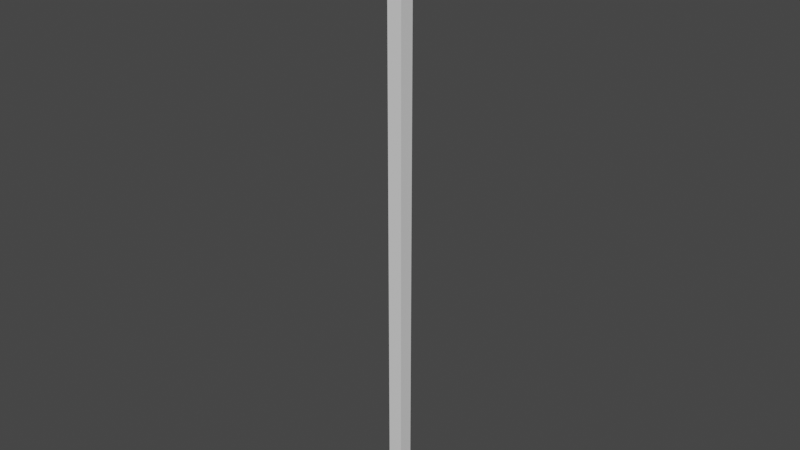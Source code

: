 # Source: giantPillar.blend  (saved by Blender 3.6.11; exported with 4.5.12 LTS)
import bpy
from mathutils import Matrix  # noqa: F401  (used for matrix-valued properties, if any)

bpy.ops.wm.read_factory_settings(use_empty=True)
scene = bpy.context.scene
scene.name = 'Scene'

# ---- collections
col_collection = bpy.data.collections.new('Collection'); scene.collection.children.link(col_collection)

# ---- materials (node trees are filled in below, after node groups)
mat_material = bpy.data.materials.new('Material')
mat_material.alpha_threshold = 0.0
mat_material.use_transparent_shadow = False
mat_material.roughness = 0.5
mat_material.line_color = (0.0, 0.0, 0.0, 1.0)

# ---- material node trees
mat_material.use_nodes = True; mat_material.node_tree.nodes.clear()
_N = mat_material.node_tree.nodes; _L = mat_material.node_tree.links
n0 = _N.new('ShaderNodeOutputMaterial'); n0.name = 'Material Output'; n0.location = (300, 300)
n1 = _N.new('ShaderNodeBsdfPrincipled'); n1.name = 'Principled BSDF'; n1.location = (10, 300)
n1.distribution = 'GGX'
n1.subsurface_method = 'RANDOM_WALK_SKIN'
n1.inputs[3].default_value = 1.45
n1.inputs[27].default_value = (0.0, 0.0, 0.0, 1.0)
n1.inputs[28].default_value = 1.0
_L.new(n1.outputs[0], n0.inputs[0])
n0.is_active_output = True

# ---- world
world_world = bpy.data.worlds.new('World'); scene.world = world_world
world_world.use_nodes = True; world_world.node_tree.nodes.clear()
_N = world_world.node_tree.nodes; _L = world_world.node_tree.links
n0 = _N.new('ShaderNodeOutputWorld'); n0.name = 'World Output'; n0.location = (300, 300)
n1 = _N.new('ShaderNodeBackground'); n1.name = 'Background'; n1.location = (10, 300)
n1.inputs[0].default_value = (0.05088, 0.05088, 0.05088, 1.0)
_L.new(n1.outputs[0], n0.inputs[0])
n0.is_active_output = True
world_world.color = (0.05088, 0.05088, 0.05088)
world_world.use_sun_shadow = False
world_world.sun_shadow_jitter_overblur = 0.0

# ---- meshes
me_cube_001 = bpy.data.meshes.new('Cube.001')
me_cube_001.from_pydata([(-0.5, -0.5, 1.0), (-0.5, 0.5, 1.0), (0.5, -0.5, 1.0), (0.5, 0.5, 1.0), (-1.0, -1.0, 0.0), (1.0, 1.0, 0.0), (1.0, -1.0, 0.0), (-1.0, 0.0, -1.0), (-1.0, -1.0, 0.0), (0.0, 0.0, -1.0), (1.0, -1.0, 0.0), (1.0, 1.0, 0.0), (0.0, 1.0, -1.0), (-1.0, 1.0, -2.0), (0.0, 0.0, -1.0), (-1.0, 1.0, -2.0), (0.0, 1.0, -1.0), (-1.0, 1.0, -2.0), (-1.0, 1.0, -2.0), (-1.0, 0.0, -1.0), (-1.0, -1.0, 0.9), (-1.0, 1.0, 0.9), (1.0, 1.0, 0.9), (1.0, -1.0, 0.9), (-1.0, 1.0, -1.1), (-1.0, 1.0, -49.1), (-5.8, 1.0, -1.1), (-5.8, 1.0, -49.1), (-1.0, 5.8, -1.1), (-1.0, 5.8, -49.1), (-5.8, 5.8, -1.1), (-5.8, 5.8, -49.1), (-5.5, 1.3, 0.8956), (-5.5, 5.5, 0.8956), (-1.3, 1.3, 0.8956), (-1.3, 5.5, 0.8956), (1.0, 5.8, -1.1), (1.0, 1.0, -1.1), (1.0, 5.8, 0.8956), (1.0, 1.0, 0.8956), (-5.8, 7.8, -1.1), (-1.0, 7.8, -1.1), (-5.8, 7.8, 0.8956), (-1.0, 7.8, 0.8956), (-7.8, 1.0, -1.1), (-7.8, 5.8, -1.1), (-7.8, 1.0, 0.8956), (-7.8, 5.8, 0.8956), (-1.0, -1.0, -1.1), (-5.8, -1.0, -1.1), (-1.0, -1.0, 0.8956), (-5.8, -1.0, 0.8956), (-5.8, 5.8, -3.398), (-1.0, 5.8, -3.398), (-5.8, 5.8, -2.357), (-5.8, 1.0, -2.357), (-5.8, 7.8, -1.1), (-5.8, 5.8, -3.398), (-1.0, 5.8, -3.398), (-1.0, 7.8, -1.1), (-7.8, 1.0, -1.1), (-5.8, 1.0, -2.357), (-5.8, 5.8, -2.357), (-7.8, 5.8, -1.1), (-1.0, 5.8, -3.861), (-1.0, 1.0, -3.861), (-5.8, 1.0, -2.829), (-1.0, 1.0, -2.829), (1.0, 5.8, -1.1), (-1.0, 5.8, -3.861), (-1.0, 1.0, -3.861), (1.0, 1.0, -1.1), (-1.0, -1.0, -1.1), (-1.0, 1.0, -2.829), (-5.8, 1.0, -2.829), (-5.8, -1.0, -1.1), (-7.3, 0.5, 1.0), (-6.3, 0.5, 1.0), (-7.3, -0.5, 1.0), (-6.3, -0.5, 1.0), (-7.8, 1.0, 0.0), (-5.8, -1.0, 0.0), (-7.8, -1.0, 0.0), (-6.8, 1.0, -1.0), (-6.8, 4.768e-07, -1.0), (-7.8, -1.0, 0.0), (-5.8, -1.0, 0.0), (-5.8, 2.384e-07, -1.0), (-5.8, 1.0, -2.0), (-6.8, 4.768e-07, -1.0), (-5.8, 1.0, -2.0), (-5.8, 2.384e-07, -1.0), (-5.8, 1.0, -2.0), (-5.8, 1.0, -2.0), (-6.8, 1.0, -1.0), (-7.8, 1.0, 0.9), (-5.8, 1.0, 0.9), (-5.8, -1.0, 0.9), (-7.8, -1.0, 0.9), (0.5, 6.3, 1.0), (-0.5, 6.3, 1.0), (0.5, 7.3, 1.0), (-0.5, 7.3, 1.0), (1.0, 5.8, 0.0), (-1.0, 7.8, 0.0), (1.0, 7.8, 0.0), (7.59e-07, 5.8, -1.0), (1.0, 5.8, 0.0), (4.768e-07, 6.8, -1.0), (1.0, 7.8, 0.0), (-1.0, 7.8, 0.0), (-1.0, 6.8, -1.0), (-1.0, 5.8, -2.0), (4.768e-07, 6.8, -1.0), (-1.0, 5.8, -2.0), (-1.0, 6.8, -1.0), (-1.0, 5.8, -2.0), (-1.0, 5.8, -2.0), (7.59e-07, 5.8, -1.0), (1.0, 5.8, 0.9), (-1.0, 5.8, 0.9), (-1.0, 7.8, 0.9), (1.0, 7.8, 0.9), (-6.3, 7.3, 1.0), (-6.3, 6.3, 1.0), (-7.3, 7.3, 1.0), (-7.3, 6.3, 1.0), (-5.8, 7.8, 0.0), (-7.8, 5.8, 0.0), (-7.8, 7.8, 0.0), (-5.8, 6.8, -1.0), (-5.8, 7.8, 0.0), (-6.8, 6.8, -1.0), (-7.8, 7.8, 0.0), (-7.8, 5.8, 0.0), (-6.8, 5.8, -1.0), (-5.8, 5.8, -2.0), (-6.8, 6.8, -1.0), (-5.8, 5.8, -2.0), (-6.8, 5.8, -1.0), (-5.8, 5.8, -2.0), (-5.8, 5.8, -2.0), (-5.8, 6.8, -1.0), (-5.8, 7.8, 0.9), (-5.8, 5.8, 0.9), (-7.8, 5.8, 0.9), (-7.8, 7.8, 0.9), (-5.8, 1.0, 0.8956), (-5.8, 5.8, 0.8956), (-1.0, 1.0, 0.8956), (-1.0, 5.8, 0.8956), (-5.6, 1.2, 0.8956), (-5.6, 5.6, 0.8956), (-1.2, 1.2, 0.8956), (-1.2, 5.6, 0.8956), (-5.6, 1.2, 0.8856), (-5.6, 5.6, 0.8856), (-1.2, 1.2, 0.8856), (-1.2, 5.6, 0.8856), (-5.5, 1.3, 0.8856), (-5.5, 5.5, 0.8856), (-1.3, 1.3, 0.8856), (-1.3, 5.5, 0.8856), (-1.0, -1.0, 1.0), (-1.0, 1.0, 1.0), (1.0, 1.0, 1.0), (1.0, -1.0, 1.0), (-7.8, 1.0, 1.0), (-5.8, 1.0, 1.0), (-5.8, -1.0, 1.0), (-7.8, -1.0, 1.0), (1.0, 5.8, 1.0), (-1.0, 5.8, 1.0), (-1.0, 7.8, 1.0), (1.0, 7.8, 1.0), (-5.8, 7.8, 1.0), (-5.8, 5.8, 1.0), (-7.8, 5.8, 1.0), (-7.8, 7.8, 1.0), (-0.8, -0.8, 1.0), (-0.8, 0.8, 1.0), (0.8, 0.8, 1.0), (0.8, -0.8, 1.0), (-7.6, 0.8, 1.0), (-6.0, 0.8, 1.0), (-6.0, -0.8, 1.0), (-7.6, -0.8, 1.0), (0.8, 6.0, 1.0), (-0.8, 6.0, 1.0), (-0.8, 7.6, 1.0), (0.8, 7.6, 1.0), (-6.0, 7.6, 1.0), (-6.0, 6.0, 1.0), (-7.6, 6.0, 1.0), (-7.6, 7.6, 1.0), (-0.8, -0.8, 0.98), (-0.8, 0.8, 0.98), (0.8, 0.8, 0.98), (0.8, -0.8, 0.98), (-7.6, 0.8, 0.98), (-6.0, 0.8, 0.98), (-6.0, -0.8, 0.98), (-7.6, -0.8, 0.98), (0.8, 6.0, 0.98), (-0.8, 6.0, 0.98), (-0.8, 7.6, 0.98), (0.8, 7.6, 0.98), (-6.0, 7.6, 0.98), (-6.0, 6.0, 0.98), (-7.6, 6.0, 0.98), (-7.6, 7.6, 0.98), (-0.7, -0.7, 0.98), (-0.7, 0.7, 0.98), (0.7, 0.7, 0.98), (0.7, -0.7, 0.98), (-7.5, 0.7, 0.98), (-6.1, 0.7, 0.98), (-6.1, -0.7, 0.98), (-7.5, -0.7, 0.98), (0.7, 6.1, 0.98), (-0.7, 6.1, 0.98), (-0.7, 7.5, 0.98), (0.7, 7.5, 0.98), (-6.1, 7.5, 0.98), (-6.1, 6.1, 0.98), (-7.5, 6.1, 0.98), (-7.5, 7.5, 0.98), (-0.7, -0.7, 1.0), (-0.7, 0.7, 1.0), (0.7, 0.7, 1.0), (0.7, -0.7, 1.0), (-7.5, 0.7, 1.0), (-6.1, 0.7, 1.0), (-6.1, -0.7, 1.0), (-7.5, -0.7, 1.0), (0.7, 6.1, 1.0), (-0.7, 6.1, 1.0), (-0.7, 7.5, 1.0), (0.7, 7.5, 1.0), (-6.1, 7.5, 1.0), (-6.1, 6.1, 1.0), (-7.5, 6.1, 1.0), (-7.5, 7.5, 1.0), (-0.5, -0.5, 1.1), (-0.5, 0.5, 1.1), (0.5, 0.5, 1.1), (0.5, -0.5, 1.1), (-7.3, 0.5, 1.1), (-6.3, 0.5, 1.1), (-6.3, -0.5, 1.1), (-7.3, -0.5, 1.1), (0.5, 6.3, 1.1), (-0.5, 6.3, 1.1), (-0.5, 7.3, 1.1), (0.5, 7.3, 1.1), (-6.3, 7.3, 1.1), (-6.3, 6.3, 1.1), (-7.3, 6.3, 1.1), (-7.3, 7.3, 1.1)], [], [(20, 163, 164, 21), (21, 164, 165, 22), (22, 165, 166, 23), (23, 166, 163, 20), (10, 6, 4, 8), (0, 2, 246, 243), (11, 5, 6, 10), (9, 12, 11, 10), (7, 9, 10, 8), (9, 7, 19, 14), (12, 9, 14, 16), (15, 17, 16, 14), (18, 15, 14, 19), (13, 17, 15, 18), (6, 23, 20, 4), (5, 22, 23, 6), (28, 150, 38, 36), (27, 26, 30, 31), (31, 30, 28, 29), (29, 25, 27, 31), (25, 24, 26, 27), (29, 28, 24, 25), (34, 35, 33, 32), (147, 148, 47, 46), (150, 28, 41, 43), (24, 149, 50, 48), (37, 36, 38, 39), (37, 24, 65, 70, 71), (149, 24, 37, 39), (150, 149, 39, 38), (41, 40, 42, 43), (148, 150, 43, 42), (30, 148, 42, 40), (41, 28, 53, 58, 59), (45, 44, 46, 47), (148, 30, 45, 47), (26, 147, 46, 44), (49, 48, 50, 51), (149, 147, 51, 50), (49, 26, 66, 74, 75), (147, 26, 49, 51), (30, 40, 56, 57, 52), (28, 30, 52, 53), (26, 44, 60, 61, 55), (53, 52, 57, 58), (56, 59, 58, 57), (40, 41, 59, 56), (54, 55, 61, 62), (45, 30, 54, 62, 63), (30, 26, 55, 54), (60, 63, 62, 61), (44, 45, 63, 60), (28, 36, 68, 69, 64), (36, 37, 71, 68), (24, 28, 64, 65), (24, 48, 72, 73, 67), (68, 71, 70, 69), (65, 64, 69, 70), (26, 24, 67, 66), (48, 49, 75, 72), (72, 75, 74, 73), (66, 67, 73, 74), (95, 167, 168, 96), (96, 168, 169, 97), (97, 169, 170, 98), (98, 170, 167, 95), (101, 102, 253, 254), (86, 81, 82, 85), (84, 87, 86, 85), (84, 83, 94, 89), (87, 84, 89, 91), (90, 92, 91, 89), (93, 90, 89, 94), (88, 92, 90, 93), (82, 98, 95, 80), (81, 97, 98, 82), (46, 147, 96, 95), (96, 147, 51, 97), (83, 84, 85, 82, 80), (119, 171, 172, 120), (120, 172, 173, 121), (121, 173, 174, 122), (122, 174, 171, 119), (109, 105, 103, 107), (2, 3, 245, 246), (110, 104, 105, 109), (108, 111, 110, 109), (106, 108, 109, 107), (108, 106, 118, 113), (111, 108, 113, 115), (114, 116, 115, 113), (117, 114, 113, 118), (112, 116, 114, 117), (105, 122, 119, 103), (104, 121, 122, 105), (143, 175, 176, 144), (144, 176, 177, 145), (145, 177, 178, 146), (146, 178, 175, 143), (133, 129, 127, 131), (102, 100, 252, 253), (134, 128, 129, 133), (132, 135, 134, 133), (130, 132, 133, 131), (132, 130, 142, 137), (135, 132, 137, 139), (138, 140, 139, 137), (141, 138, 137, 142), (136, 140, 138, 141), (129, 146, 143, 127), (128, 145, 146, 129), (42, 148, 144, 143), (144, 148, 47, 145), (43, 150, 120, 121), (120, 150, 38, 119), (20, 21, 149, 50), (149, 21, 22, 39), (151, 152, 148, 147), (153, 151, 147, 149), (152, 154, 150, 148), (154, 153, 149, 150), (154, 152, 156, 158), (32, 33, 160, 159), (33, 35, 162, 160), (151, 153, 157, 155), (159, 160, 156, 155), (161, 159, 155, 157), (160, 162, 158, 156), (162, 161, 157, 158), (35, 34, 161, 162), (152, 151, 155, 156), (34, 32, 159, 161), (153, 154, 158, 157), (179, 180, 164, 163), (180, 181, 165, 164), (181, 182, 166, 165), (182, 179, 163, 166), (183, 184, 168, 167), (184, 185, 169, 168), (185, 186, 170, 169), (186, 183, 167, 170), (187, 188, 172, 171), (188, 189, 173, 172), (189, 190, 174, 173), (190, 187, 171, 174), (191, 192, 176, 175), (192, 193, 177, 176), (193, 194, 178, 177), (194, 191, 175, 178), (185, 184, 200, 201), (240, 241, 225, 224), (184, 183, 199, 200), (239, 240, 224, 223), (179, 182, 198, 195), (238, 235, 219, 222), (182, 181, 197, 198), (237, 238, 222, 221), (191, 194, 210, 207), (181, 180, 196, 197), (236, 237, 221, 220), (194, 193, 209, 210), (180, 179, 195, 196), (235, 236, 220, 219), (193, 192, 208, 209), (234, 231, 215, 218), (211, 212, 196, 195), (212, 213, 197, 196), (213, 214, 198, 197), (214, 211, 195, 198), (215, 216, 200, 199), (216, 217, 201, 200), (217, 218, 202, 201), (218, 215, 199, 202), (219, 220, 204, 203), (220, 221, 205, 204), (221, 222, 206, 205), (222, 219, 203, 206), (223, 224, 208, 207), (224, 225, 209, 208), (225, 226, 210, 209), (226, 223, 207, 210), (227, 228, 212, 211), (241, 242, 226, 225), (186, 185, 201, 202), (228, 229, 213, 212), (242, 239, 223, 226), (183, 186, 202, 199), (229, 230, 214, 213), (188, 187, 203, 204), (230, 227, 211, 214), (189, 188, 204, 205), (231, 232, 216, 215), (190, 189, 205, 206), (232, 233, 217, 216), (187, 190, 206, 203), (233, 234, 218, 217), (192, 191, 207, 208), (0, 1, 228, 227), (1, 3, 229, 228), (3, 2, 230, 229), (2, 0, 227, 230), (76, 77, 232, 231), (77, 79, 233, 232), (79, 78, 234, 233), (78, 76, 231, 234), (99, 100, 236, 235), (100, 102, 237, 236), (102, 101, 238, 237), (101, 99, 235, 238), (123, 124, 240, 239), (124, 126, 241, 240), (126, 125, 242, 241), (125, 123, 239, 242), (245, 244, 243, 246), (249, 248, 247, 250), (253, 252, 251, 254), (257, 256, 255, 258), (99, 101, 254, 251), (77, 76, 247, 248), (124, 123, 255, 256), (79, 77, 248, 249), (126, 124, 256, 257), (78, 79, 249, 250), (125, 126, 257, 258), (76, 78, 250, 247), (1, 0, 243, 244), (123, 125, 258, 255), (100, 99, 251, 252), (3, 1, 244, 245)])
_uv = me_cube_001.uv_layers.new(name='UVMap')
_uv.uv.foreach_set('vector', [0.6125, 0.0, 0.625, 0.0, 0.625, 0.25, 0.6125, 0.25, 0.6125, 0.25, 0.625, 0.25, 0.625, 0.5, 0.6125, 0.5, 0.6125, 0.5, 0.625, 0.5, 0.625, 0.75, 0.6125, 0.75, 0.6125, 0.75, 0.625, 0.75, 0.625, 1.0, 0.6125, 1.0, 0.5, 0.75, 0.5, 0.75, 0.5, 1.0, 0.5, 1.0, 0.8125, 0.6875, 0.6875, 0.6875, 0.6875, 0.6875, 0.8125, 0.6875, 0.5, 0.5, 0.5, 0.5, 0.5, 0.75, 0.5, 0.75, 0.25, 0.625, 0.25, 0.5, 0.5, 0.5, 0.5, 0.75, 0.125, 0.625, 0.25, 0.625, 0.375, 0.75, 0.125, 0.75, 0.25, 0.625, 0.125, 0.625, 0.125, 0.625, 0.25, 0.625, 0.25, 0.5, 0.25, 0.625, 0.25, 0.625, 0.25, 0.5, 0.125, 0.5, 0.125, 0.5, 0.25, 0.5, 0.25, 0.625, 0.125, 0.5, 0.125, 0.5, 0.25, 0.625, 0.125, 0.625, 0.125, 0.5, 0.125, 0.5, 0.125, 0.5, 0.125, 0.5, 0.5, 0.75, 0.6125, 0.75, 0.6125, 1.0, 0.5, 1.0, 0.5, 0.5, 0.6125, 0.5, 0.6125, 0.75, 0.5, 0.75, 0.625, 0.25, 0.625, 0.25, 0.625, 0.25, 0.625, 0.25, 0.375, 0.75, 0.625, 0.75, 0.625, 1.0, 0.375, 1.0, 0.375, 0.0, 0.625, 0.0, 0.625, 0.25, 0.375, 0.25, 0.125, 0.5, 0.375, 0.5, 0.375, 0.75, 0.125, 0.75, 0.375, 0.5, 0.625, 0.5, 0.625, 0.75, 0.375, 0.75, 0.375, 0.25, 0.625, 0.25, 0.625, 0.5, 0.375, 0.5, 0.6406, 0.5156, 0.8594, 0.5156, 0.8594, 0.7344, 0.6406, 0.7344, 0.625, 0.75, 0.875, 0.75, 0.875, 0.75, 0.625, 0.75, 0.625, 0.25, 0.625, 0.25, 0.625, 0.25, 0.625, 0.25, 0.625, 0.5, 0.625, 0.5, 0.625, 0.5, 0.625, 0.5, 0.625, 0.5, 0.625, 0.25, 0.625, 0.25, 0.625, 0.5, 0.625, 0.5, 0.625, 0.5, 0.625, 0.5, 0.625, 0.5, 0.625, 0.5, 0.625, 0.5, 0.625, 0.5, 0.625, 0.5, 0.625, 0.5, 0.875, 0.5, 0.625, 0.5, 0.625, 0.5, 0.875, 0.5, 0.625, 0.25, 0.625, 0.0, 0.625, 0.0, 0.625, 0.25, 0.875, 0.75, 0.875, 0.5, 0.875, 0.5, 0.875, 0.75, 0.625, 1.0, 0.625, 1.0, 0.625, 1.0, 0.625, 1.0, 0.625, 0.25, 0.625, 0.25, 0.625, 0.25, 0.625, 0.25, 0.625, 0.25, 0.625, 1.0, 0.625, 0.75, 0.625, 0.75, 0.625, 1.0, 0.625, 1.0, 0.625, 1.0, 0.625, 1.0, 0.625, 1.0, 0.625, 0.75, 0.625, 0.75, 0.625, 0.75, 0.625, 0.75, 0.625, 0.75, 0.625, 0.5, 0.625, 0.5, 0.625, 0.75, 0.625, 0.5, 0.625, 0.75, 0.625, 0.75, 0.625, 0.5, 0.625, 0.75, 0.625, 0.75, 0.625, 0.75, 0.625, 0.75, 0.625, 0.75, 0.625, 0.75, 0.625, 0.75, 0.625, 0.75, 0.625, 0.75, 0.625, 1.0, 0.625, 1.0, 0.625, 1.0, 0.625, 1.0, 0.625, 1.0, 0.625, 0.25, 0.625, 0.0, 0.625, 0.0, 0.625, 0.25, 0.625, 0.75, 0.625, 0.75, 0.625, 0.75, 0.625, 0.75, 0.625, 0.75, 0.625, 0.25, 0.625, 0.0, 0.625, 0.0, 0.625, 0.25, 0.625, 0.0, 0.625, 0.25, 0.625, 0.25, 0.625, 0.0, 0.625, 0.0, 0.625, 0.25, 0.625, 0.25, 0.625, 0.0, 0.625, 1.0, 0.625, 0.75, 0.625, 0.75, 0.625, 1.0, 0.625, 1.0, 0.625, 1.0, 0.625, 1.0, 0.625, 1.0, 0.625, 1.0, 0.625, 1.0, 0.625, 0.75, 0.625, 0.75, 0.625, 1.0, 0.625, 0.75, 0.625, 1.0, 0.625, 1.0, 0.625, 0.75, 0.625, 0.75, 0.625, 1.0, 0.625, 1.0, 0.625, 0.75, 0.625, 0.25, 0.625, 0.25, 0.625, 0.25, 0.625, 0.25, 0.625, 0.25, 0.625, 0.25, 0.625, 0.5, 0.625, 0.5, 0.625, 0.25, 0.625, 0.5, 0.625, 0.25, 0.625, 0.25, 0.625, 0.5, 0.625, 0.5, 0.625, 0.5, 0.625, 0.5, 0.625, 0.5, 0.625, 0.5, 0.625, 0.25, 0.625, 0.5, 0.625, 0.5, 0.625, 0.25, 0.625, 0.5, 0.625, 0.25, 0.625, 0.25, 0.625, 0.5, 0.625, 0.75, 0.625, 0.5, 0.625, 0.5, 0.625, 0.75, 0.625, 0.5, 0.625, 0.75, 0.625, 0.75, 0.625, 0.5, 0.625, 0.5, 0.625, 0.75, 0.625, 0.75, 0.625, 0.5, 0.625, 0.75, 0.625, 0.5, 0.625, 0.5, 0.625, 0.75, 0.6125, 0.0, 0.625, 0.0, 0.625, 0.25, 0.6125, 0.25, 0.6125, 0.25, 0.625, 0.25, 0.625, 0.5, 0.6125, 0.5, 0.6125, 0.5, 0.625, 0.5, 0.625, 0.75, 0.6125, 0.75, 0.6125, 0.75, 0.625, 0.75, 0.625, 1.0, 0.6125, 1.0, 0.6875, 0.6875, 0.6875, 0.5625, 0.6875, 0.5625, 0.6875, 0.6875, 0.5, 0.5, 0.5, 0.5, 0.5, 0.75, 0.5, 0.75, 0.25, 0.625, 0.25, 0.5, 0.5, 0.5, 0.5, 0.75, 0.25, 0.625, 0.125, 0.625, 0.125, 0.625, 0.25, 0.625, 0.25, 0.5, 0.25, 0.625, 0.25, 0.625, 0.25, 0.5, 0.125, 0.5, 0.125, 0.5, 0.25, 0.5, 0.25, 0.625, 0.125, 0.5, 0.125, 0.5, 0.25, 0.625, 0.125, 0.625, 0.125, 0.5, 0.125, 0.5, 0.125, 0.5, 0.125, 0.5, 0.5, 0.75, 0.6125, 0.75, 0.6125, 1.0, 0.5, 1.0, 0.5, 0.5, 0.6125, 0.5, 0.6125, 0.75, 0.5, 0.75, 0.625, 0.75, 0.625, 0.75, 0.6125, 0.25, 0.6125, 0.0, 0.0, 0.0, 0.0, 0.0, 0.0, 0.0, 0.0, 0.0, 0.125, 0.625, 0.25, 0.625, 0.5, 0.75, 0.5, 0.75, 0.5, 1.0, 0.6125, 0.0, 0.625, 0.0, 0.625, 0.25, 0.6125, 0.25, 0.6125, 0.25, 0.625, 0.25, 0.625, 0.5, 0.6125, 0.5, 0.6125, 0.5, 0.625, 0.5, 0.625, 0.75, 0.6125, 0.75, 0.6125, 0.75, 0.625, 0.75, 0.625, 1.0, 0.6125, 1.0, 0.5, 0.75, 0.5, 0.75, 0.5, 1.0, 0.5, 1.0, 0.6875, 0.6875, 0.6875, 0.5625, 0.6875, 0.5625, 0.6875, 0.6875, 0.5, 0.5, 0.5, 0.5, 0.5, 0.75, 0.5, 0.75, 0.25, 0.625, 0.25, 0.5, 0.5, 0.5, 0.5, 0.75, 0.125, 0.625, 0.25, 0.625, 0.375, 0.75, 0.125, 0.75, 0.25, 0.625, 0.125, 0.625, 0.125, 0.625, 0.25, 0.625, 0.25, 0.5, 0.25, 0.625, 0.25, 0.625, 0.25, 0.5, 0.125, 0.5, 0.125, 0.5, 0.25, 0.5, 0.25, 0.625, 0.125, 0.5, 0.125, 0.5, 0.25, 0.625, 0.125, 0.625, 0.125, 0.5, 0.125, 0.5, 0.125, 0.5, 0.125, 0.5, 0.5, 0.75, 0.6125, 0.75, 0.6125, 1.0, 0.5, 1.0, 0.5, 0.5, 0.6125, 0.5, 0.6125, 0.75, 0.5, 0.75, 0.6125, 0.0, 0.625, 0.0, 0.625, 0.25, 0.6125, 0.25, 0.6125, 0.25, 0.625, 0.25, 0.625, 0.5, 0.6125, 0.5, 0.6125, 0.5, 0.625, 0.5, 0.625, 0.75, 0.6125, 0.75, 0.6125, 0.75, 0.625, 0.75, 0.625, 1.0, 0.6125, 1.0, 0.5, 0.75, 0.5, 0.75, 0.5, 1.0, 0.5, 1.0, 0.6875, 0.5625, 0.8125, 0.5625, 0.8125, 0.5625, 0.6875, 0.5625, 0.5, 0.5, 0.5, 0.5, 0.5, 0.75, 0.5, 0.75, 0.25, 0.625, 0.25, 0.5, 0.5, 0.5, 0.5, 0.75, 0.125, 0.625, 0.25, 0.625, 0.375, 0.75, 0.125, 0.75, 0.25, 0.625, 0.125, 0.625, 0.125, 0.625, 0.25, 0.625, 0.25, 0.5, 0.25, 0.625, 0.25, 0.625, 0.25, 0.5, 0.125, 0.5, 0.125, 0.5, 0.25, 0.5, 0.25, 0.625, 0.125, 0.5, 0.125, 0.5, 0.25, 0.625, 0.125, 0.625, 0.125, 0.5, 0.125, 0.5, 0.125, 0.5, 0.125, 0.5, 0.5, 0.75, 0.6125, 0.75, 0.6125, 1.0, 0.5, 1.0, 0.5, 0.5, 0.6125, 0.5, 0.6125, 0.75, 0.5, 0.75, 0.875, 0.75, 0.875, 0.75, 0.6125, 0.25, 0.6125, 0.0, 0.0, 0.0, 0.0, 0.0, 0.0, 0.0, 0.0, 0.0, 0.625, 0.25, 0.625, 0.25, 0.6125, 0.25, 0.6125, 0.5, 0.0, 0.0, 0.0, 0.0, 0.0, 0.0, 0.0, 0.0, 0.6125, 0.0, 0.6125, 0.25, 0.625, 0.5, 0.625, 0.5, 0.0, 0.0, 0.0, 0.0, 0.0, 0.0, 0.0, 0.0, 0.6354, 0.7396, 0.8646, 0.7396, 0.875, 0.75, 0.625, 0.75, 0.6354, 0.5104, 0.6354, 0.7396, 0.625, 0.75, 0.625, 0.5, 0.8646, 0.7396, 0.8646, 0.5104, 0.875, 0.5, 0.875, 0.75, 0.8646, 0.5104, 0.6354, 0.5104, 0.625, 0.5, 0.875, 0.5, 0.8646, 0.5104, 0.8646, 0.7396, 0.8646, 0.7396, 0.8646, 0.5104, 0.6406, 0.7344, 0.8594, 0.7344, 0.8594, 0.7344, 0.6406, 0.7344, 0.8594, 0.7344, 0.8594, 0.5156, 0.8594, 0.5156, 0.8594, 0.7344, 0.6354, 0.7396, 0.6354, 0.5104, 0.6354, 0.5104, 0.6354, 0.7396, 0.6406, 0.7344, 0.8594, 0.7344, 0.8646, 0.7396, 0.6354, 0.7396, 0.6406, 0.5156, 0.6406, 0.7344, 0.6354, 0.7396, 0.6354, 0.5104, 0.8594, 0.7344, 0.8594, 0.5156, 0.8646, 0.5104, 0.8646, 0.7396, 0.8594, 0.5156, 0.6406, 0.5156, 0.6354, 0.5104, 0.8646, 0.5104, 0.8594, 0.5156, 0.6406, 0.5156, 0.6406, 0.5156, 0.8594, 0.5156, 0.8646, 0.7396, 0.6354, 0.7396, 0.6354, 0.7396, 0.8646, 0.7396, 0.6406, 0.5156, 0.6406, 0.7344, 0.6406, 0.7344, 0.6406, 0.5156, 0.6354, 0.5104, 0.8646, 0.5104, 0.8646, 0.5104, 0.6354, 0.5104, 0.85, 0.725, 0.85, 0.525, 0.875, 0.5, 0.875, 0.75, 0.85, 0.525, 0.65, 0.525, 0.625, 0.5, 0.875, 0.5, 0.65, 0.525, 0.65, 0.725, 0.625, 0.75, 0.625, 0.5, 0.65, 0.725, 0.85, 0.725, 0.875, 0.75, 0.625, 0.75, 0.85, 0.725, 0.85, 0.525, 0.875, 0.5, 0.875, 0.75, 0.85, 0.525, 0.65, 0.525, 0.625, 0.5, 0.875, 0.5, 0.65, 0.525, 0.65, 0.725, 0.625, 0.75, 0.625, 0.5, 0.65, 0.725, 0.85, 0.725, 0.875, 0.75, 0.625, 0.75, 0.85, 0.725, 0.85, 0.525, 0.875, 0.5, 0.875, 0.75, 0.85, 0.525, 0.65, 0.525, 0.625, 0.5, 0.875, 0.5, 0.65, 0.525, 0.65, 0.725, 0.625, 0.75, 0.625, 0.5, 0.65, 0.725, 0.85, 0.725, 0.875, 0.75, 0.625, 0.75, 0.85, 0.725, 0.85, 0.525, 0.875, 0.5, 0.875, 0.75, 0.85, 0.525, 0.65, 0.525, 0.625, 0.5, 0.875, 0.5, 0.65, 0.525, 0.65, 0.725, 0.625, 0.75, 0.625, 0.5, 0.65, 0.725, 0.85, 0.725, 0.875, 0.75, 0.625, 0.75, 0.65, 0.525, 0.85, 0.525, 0.85, 0.525, 0.65, 0.525, 0.8375, 0.5375, 0.6625, 0.5375, 0.6625, 0.5375, 0.8375, 0.5375, 0.85, 0.525, 0.85, 0.725, 0.85, 0.725, 0.85, 0.525, 0.8375, 0.7125, 0.8375, 0.5375, 0.8375, 0.5375, 0.8375, 0.7125, 0.85, 0.725, 0.65, 0.725, 0.65, 0.725, 0.85, 0.725, 0.6625, 0.7125, 0.8375, 0.7125, 0.8375, 0.7125, 0.6625, 0.7125, 0.65, 0.725, 0.65, 0.525, 0.65, 0.525, 0.65, 0.725, 0.6625, 0.5375, 0.6625, 0.7125, 0.6625, 0.7125, 0.6625, 0.5375, 0.85, 0.725, 0.65, 0.725, 0.65, 0.725, 0.85, 0.725, 0.65, 0.525, 0.85, 0.525, 0.85, 0.525, 0.65, 0.525, 0.8375, 0.5375, 0.6625, 0.5375, 0.6625, 0.5375, 0.8375, 0.5375, 0.65, 0.725, 0.65, 0.525, 0.65, 0.525, 0.65, 0.725, 0.85, 0.525, 0.85, 0.725, 0.85, 0.725, 0.85, 0.525, 0.8375, 0.7125, 0.8375, 0.5375, 0.8375, 0.5375, 0.8375, 0.7125, 0.65, 0.525, 0.85, 0.525, 0.85, 0.525, 0.65, 0.525, 0.6625, 0.7125, 0.8375, 0.7125, 0.8375, 0.7125, 0.6625, 0.7125, 0.8375, 0.7125, 0.8375, 0.5375, 0.85, 0.525, 0.85, 0.725, 0.8375, 0.5375, 0.6625, 0.5375, 0.65, 0.525, 0.85, 0.525, 0.6625, 0.5375, 0.6625, 0.7125, 0.65, 0.725, 0.65, 0.525, 0.6625, 0.7125, 0.8375, 0.7125, 0.85, 0.725, 0.65, 0.725, 0.8375, 0.7125, 0.8375, 0.5375, 0.85, 0.525, 0.85, 0.725, 0.8375, 0.5375, 0.6625, 0.5375, 0.65, 0.525, 0.85, 0.525, 0.6625, 0.5375, 0.6625, 0.7125, 0.65, 0.725, 0.65, 0.525, 0.6625, 0.7125, 0.8375, 0.7125, 0.85, 0.725, 0.65, 0.725, 0.8375, 0.7125, 0.8375, 0.5375, 0.85, 0.525, 0.85, 0.725, 0.8375, 0.5375, 0.6625, 0.5375, 0.65, 0.525, 0.85, 0.525, 0.6625, 0.5375, 0.6625, 0.7125, 0.65, 0.725, 0.65, 0.525, 0.6625, 0.7125, 0.8375, 0.7125, 0.85, 0.725, 0.65, 0.725, 0.8375, 0.7125, 0.8375, 0.5375, 0.85, 0.525, 0.85, 0.725, 0.8375, 0.5375, 0.6625, 0.5375, 0.65, 0.525, 0.85, 0.525, 0.6625, 0.5375, 0.6625, 0.7125, 0.65, 0.725, 0.65, 0.525, 0.6625, 0.7125, 0.8375, 0.7125, 0.85, 0.725, 0.65, 0.725, 0.8375, 0.7125, 0.8375, 0.5375, 0.8375, 0.5375, 0.8375, 0.7125, 0.6625, 0.5375, 0.6625, 0.7125, 0.6625, 0.7125, 0.6625, 0.5375, 0.65, 0.725, 0.65, 0.525, 0.65, 0.525, 0.65, 0.725, 0.8375, 0.5375, 0.6625, 0.5375, 0.6625, 0.5375, 0.8375, 0.5375, 0.6625, 0.7125, 0.8375, 0.7125, 0.8375, 0.7125, 0.6625, 0.7125, 0.85, 0.725, 0.65, 0.725, 0.65, 0.725, 0.85, 0.725, 0.6625, 0.5375, 0.6625, 0.7125, 0.6625, 0.7125, 0.6625, 0.5375, 0.85, 0.525, 0.85, 0.725, 0.85, 0.725, 0.85, 0.525, 0.6625, 0.7125, 0.8375, 0.7125, 0.8375, 0.7125, 0.6625, 0.7125, 0.65, 0.525, 0.85, 0.525, 0.85, 0.525, 0.65, 0.525, 0.8375, 0.7125, 0.8375, 0.5375, 0.8375, 0.5375, 0.8375, 0.7125, 0.65, 0.725, 0.65, 0.525, 0.65, 0.525, 0.65, 0.725, 0.8375, 0.5375, 0.6625, 0.5375, 0.6625, 0.5375, 0.8375, 0.5375, 0.85, 0.725, 0.65, 0.725, 0.65, 0.725, 0.85, 0.725, 0.6625, 0.5375, 0.6625, 0.7125, 0.6625, 0.7125, 0.6625, 0.5375, 0.85, 0.525, 0.85, 0.725, 0.85, 0.725, 0.85, 0.525, 0.8125, 0.6875, 0.8125, 0.5625, 0.8375, 0.5375, 0.8375, 0.7125, 0.8125, 0.5625, 0.6875, 0.5625, 0.6625, 0.5375, 0.8375, 0.5375, 0.6875, 0.5625, 0.6875, 0.6875, 0.6625, 0.7125, 0.6625, 0.5375, 0.6875, 0.6875, 0.8125, 0.6875, 0.8375, 0.7125, 0.6625, 0.7125, 0.8125, 0.6875, 0.8125, 0.5625, 0.8375, 0.5375, 0.8375, 0.7125, 0.8125, 0.5625, 0.6875, 0.5625, 0.6625, 0.5375, 0.8375, 0.5375, 0.6875, 0.5625, 0.6875, 0.6875, 0.6625, 0.7125, 0.6625, 0.5375, 0.6875, 0.6875, 0.8125, 0.6875, 0.8375, 0.7125, 0.6625, 0.7125, 0.8125, 0.6875, 0.8125, 0.5625, 0.8375, 0.5375, 0.8375, 0.7125, 0.8125, 0.5625, 0.6875, 0.5625, 0.6625, 0.5375, 0.8375, 0.5375, 0.6875, 0.5625, 0.6875, 0.6875, 0.6625, 0.7125, 0.6625, 0.5375, 0.6875, 0.6875, 0.8125, 0.6875, 0.8375, 0.7125, 0.6625, 0.7125, 0.8125, 0.6875, 0.8125, 0.5625, 0.8375, 0.5375, 0.8375, 0.7125, 0.8125, 0.5625, 0.6875, 0.5625, 0.6625, 0.5375, 0.8375, 0.5375, 0.6875, 0.5625, 0.6875, 0.6875, 0.6625, 0.7125, 0.6625, 0.5375, 0.6875, 0.6875, 0.8125, 0.6875, 0.8375, 0.7125, 0.6625, 0.7125, 0.6875, 0.5625, 0.8125, 0.5625, 0.8125, 0.6875, 0.6875, 0.6875, 0.6875, 0.5625, 0.8125, 0.5625, 0.8125, 0.6875, 0.6875, 0.6875, 0.6875, 0.5625, 0.8125, 0.5625, 0.8125, 0.6875, 0.6875, 0.6875, 0.6875, 0.5625, 0.8125, 0.5625, 0.8125, 0.6875, 0.6875, 0.6875, 0.8125, 0.6875, 0.6875, 0.6875, 0.6875, 0.6875, 0.8125, 0.6875, 0.8125, 0.5625, 0.8125, 0.6875, 0.8125, 0.6875, 0.8125, 0.5625, 0.8125, 0.5625, 0.8125, 0.6875, 0.8125, 0.6875, 0.8125, 0.5625, 0.6875, 0.5625, 0.8125, 0.5625, 0.8125, 0.5625, 0.6875, 0.5625, 0.6875, 0.5625, 0.8125, 0.5625, 0.8125, 0.5625, 0.6875, 0.5625, 0.6875, 0.6875, 0.6875, 0.5625, 0.6875, 0.5625, 0.6875, 0.6875, 0.6875, 0.6875, 0.6875, 0.5625, 0.6875, 0.5625, 0.6875, 0.6875, 0.8125, 0.6875, 0.6875, 0.6875, 0.6875, 0.6875, 0.8125, 0.6875, 0.8125, 0.5625, 0.8125, 0.6875, 0.8125, 0.6875, 0.8125, 0.5625, 0.8125, 0.6875, 0.6875, 0.6875, 0.6875, 0.6875, 0.8125, 0.6875, 0.8125, 0.5625, 0.8125, 0.6875, 0.8125, 0.6875, 0.8125, 0.5625, 0.6875, 0.5625, 0.8125, 0.5625, 0.8125, 0.5625, 0.6875, 0.5625])
me_cube_001.materials.append(mat_material)
me_cube_001.update()

# ---- objects
ob_cube_001 = bpy.data.objects.new('Cube.001', me_cube_001)

# ---- transforms, parenting, visibility, modifiers, constraints
ob_cube_001.location = (4.25, 4.25, 5.5)
ob_cube_001.rotation_euler = (0.0, -0.0, 1.571)
ob_cube_001.scale = (1.25, 1.25, 5.0)

# ---- collection membership
col_collection.objects.link(ob_cube_001)

# ---- scene / render settings (as saved in the file)
scene.frame_start = 1; scene.frame_end = 250; scene.frame_set(53)
scene.render.engine = 'BLENDER_EEVEE_NEXT'
scene.cycles.sampling_pattern = 'TABULATED_SOBOL'
scene.view_settings.view_transform = 'Filmic'
bpy.context.view_layer.update()

# ---- added for rendering (the .blend has no active camera and no usable light): camera, sun
cam_auto = bpy.data.cameras.new('AutoCamera')
cam_auto.lens = 50.0
cam_auto.sensor_width = 36.0
cam_auto.clip_end = 4083.46
ob_auto_camera = bpy.data.objects.new('AutoCamera', cam_auto)
scene.collection.objects.link(ob_auto_camera)
ob_auto_camera.location = (232.677, -279.212, 71.6416)
ob_auto_camera.rotation_euler = (1.09748, -7.21219e-08, 0.694738)
scene.camera = ob_auto_camera
light_auto_sun = bpy.data.lights.new('AutoSun', 'SUN')
light_auto_sun.energy = 3.0
light_auto_sun.angle = 0.0523599
ob_auto_sun = bpy.data.objects.new('AutoSun', light_auto_sun)
scene.collection.objects.link(ob_auto_sun)
ob_auto_sun.rotation_euler = (0.872665, 0.174533, 0.523599)
bpy.context.view_layer.update()
